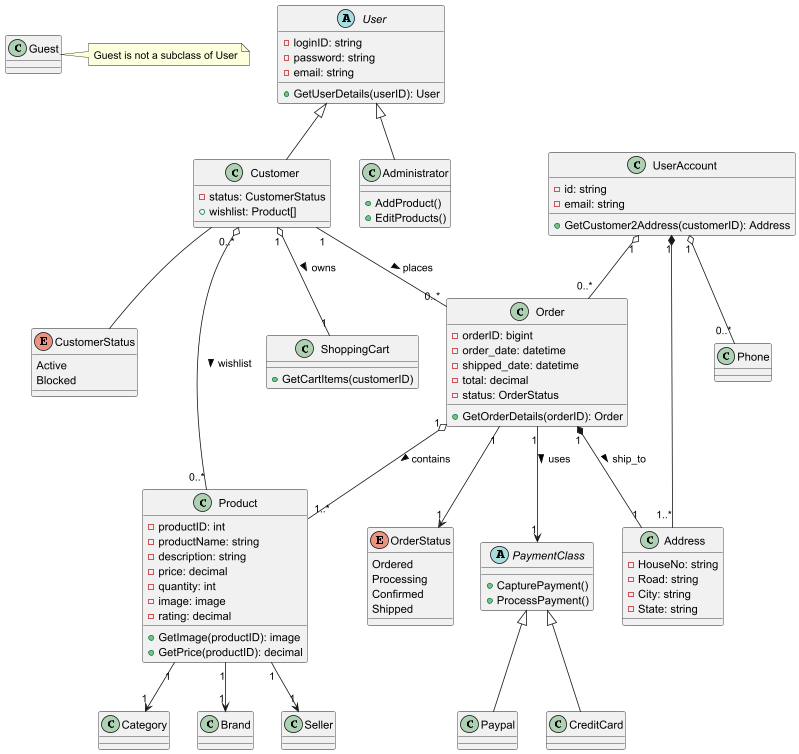

The diagram above was rendered by PlantUML. Its source (embedded in the PNG):
@startuml
' =========================
' ENUMS
' =========================
enum OrderStatus {
  Ordered
  Processing
  Confirmed
  Shipped
}

enum CustomerStatus {
  Active
  Blocked
}

' =========================
' CLASSES
' =========================

abstract class User {
  - loginID: string
  - password: string
  - email: string
  + GetUserDetails(userID): User
}

class Customer {
  - status: CustomerStatus
  + wishlist: Product[]
}

class Administrator {
  + AddProduct()
  + EditProducts()
}

class Guest

class Product {
  - productID: int
  - productName: string
  - description: string
  - price: decimal
  - quantity: int
  - image: image
  - rating: decimal
  + GetImage(productID): image
  + GetPrice(productID): decimal
}

class Category
class Brand
class Seller

class ShoppingCart {
  + GetCartItems(customerID)
}

class Order {
  - orderID: bigint
  - order_date: datetime
  - shipped_date: datetime
  - total: decimal
  - status: OrderStatus
  + GetOrderDetails(orderID): Order
}

abstract class PaymentClass {
  + CapturePayment()
  + ProcessPayment()
}

class Paypal
class CreditCard

class UserAccount {
  - id: string
  - email: string
  + GetCustomer2Address(customerID): Address
}

class Address {
  - HouseNo: string
  - Road: string
  - City: string
  - State: string
}

class Phone

' =========================
' RELATIONSHIPS
' =========================

' Inheritance
User <|-- Customer
User <|-- Administrator

PaymentClass <|-- Paypal
PaymentClass <|-- CreditCard

' Association
Customer "1" o-- "1" ShoppingCart : owns >
Customer "0..*" o-- "0..*" Product : wishlist >
Customer -- CustomerStatus
Customer "1" -- "0..*" Order : places >
Order "1" o-- "1..*" Product : contains >
Order "1" --> "1" OrderStatus
Order "1" --> "1" PaymentClass : uses >
Order "1" *-- "1" Address : ship_to >

Product "1" --> "1" Category
Product "1" --> "1" Brand
Product "1" --> "1" Seller

UserAccount "1" *-- "1..*" Address
UserAccount "1" o-- "0..*" Phone
UserAccount "1" o-- "0..*" Order

' Guest is not a User
note right of Guest
  Guest is not a subclass of User
end note
@enduml